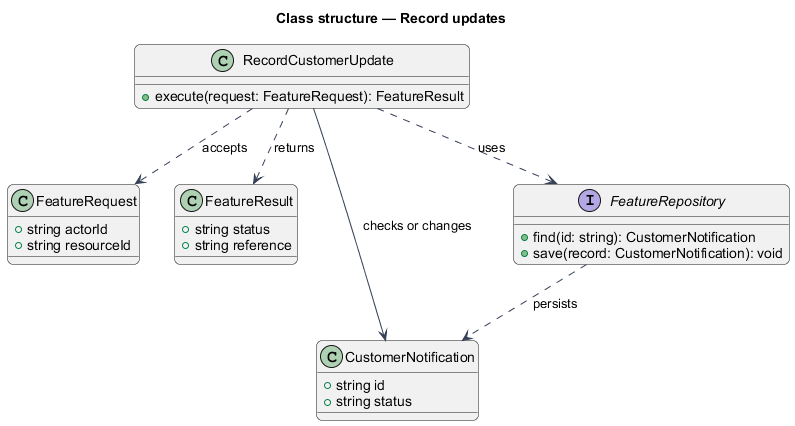

The diagram above was rendered by PlantUML. Its source (embedded in the PNG):
@startuml
skinparam backgroundColor #FFFFFF
skinparam shadowing false
skinparam roundcorner 12
skinparam defaultFontName Arial
skinparam ArrowColor #344054
skinparam rectangle {
  BorderColor #344054
  FontColor #101828
}
skinparam package {
  BorderColor #667085
  FontColor #101828
  BackgroundColor #F9FAFB
}
title Class structure — Record updates
class RecordCustomerUpdate {
  +execute(request: FeatureRequest): FeatureResult
}
class FeatureRequest {
  +string actorId
  +string resourceId
}
class FeatureResult {
  +string status
  +string reference
}
class CustomerNotification {
  +string id
  +string status
}
interface FeatureRepository {
  +find(id: string): CustomerNotification
  +save(record: CustomerNotification): void
}
RecordCustomerUpdate ..> FeatureRequest : accepts
RecordCustomerUpdate ..> FeatureResult : returns
RecordCustomerUpdate ..> FeatureRepository : uses
RecordCustomerUpdate --> CustomerNotification : checks or changes
FeatureRepository ..> CustomerNotification : persists
@enduml